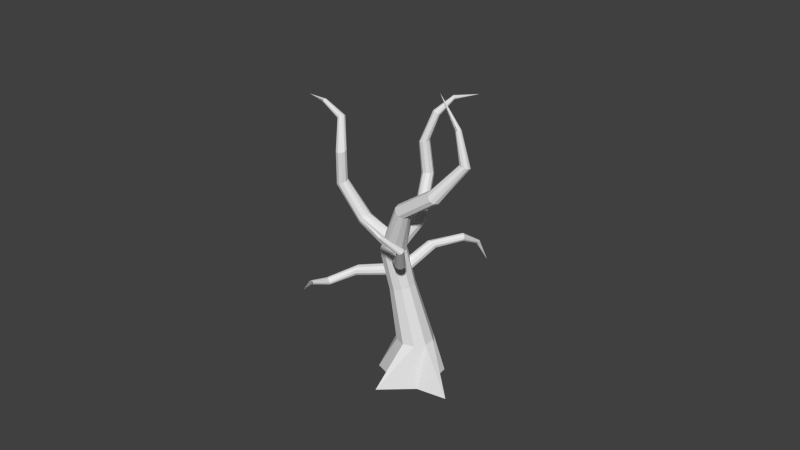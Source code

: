 # Source: Tree.blend  (saved by Blender 2.72.0; exported with 4.5.12 LTS)
import bpy
from mathutils import Matrix  # noqa: F401  (used for matrix-valued properties, if any)

bpy.ops.wm.read_factory_settings(use_empty=True)
scene = bpy.context.scene
scene.name = 'Scene'

# ---- collections
col_collection_1 = bpy.data.collections.new('Collection 1'); scene.collection.children.link(col_collection_1)

# ---- world
world_world = bpy.data.worlds.new('World'); scene.world = world_world
world_world.color = (0.05088, 0.05088, 0.05088)
world_world.use_sun_shadow = False
world_world.sun_shadow_jitter_overblur = 0.0
world_world.cycles.sampling_method = 'MANUAL'
world_world.cycles.sample_map_resolution = 256

# ---- meshes
me_circle_007 = bpy.data.meshes.new('Circle.007')
me_circle_007.from_pydata([(8.032, -4.308, 15.3), (7.718, -4.321, 15.35), (7.47, -4.517, 15.37), (7.383, -4.822, 15.36), (7.489, -5.118, 15.32), (7.748, -5.293, 15.27), (8.061, -5.28, 15.22), (8.309, -5.084, 15.2), (8.397, -4.779, 15.21), (8.291, -4.483, 15.25), (7.383, -4.822, 15.36), (7.489, -5.118, 15.32), (7.748, -5.293, 15.27), (8.061, -5.28, 15.22), (8.309, -5.084, 15.2), (8.032, -4.308, 15.3), (7.718, -4.321, 15.35), (7.47, -4.517, 15.37), (7.383, -4.822, 15.36), (7.489, -5.118, 15.32), (7.748, -5.293, 15.27), (8.061, -5.28, 15.22), (8.309, -5.084, 15.2), (8.397, -4.779, 15.21), (8.291, -4.483, 15.25), (7.383, -4.822, 15.36), (7.489, -5.118, 15.32), (7.748, -5.293, 15.27), (8.061, -5.28, 15.22), (8.309, -5.084, 15.2), (9.316, -3.806, 17.75), (9.055, -3.804, 17.86), (8.839, -3.97, 17.95), (8.752, -4.239, 17.97), (8.826, -4.509, 17.92), (9.033, -4.678, 17.83), (9.295, -4.679, 17.72), (9.51, -4.514, 17.63), (9.598, -4.244, 17.61), (9.524, -3.974, 17.66), (8.752, -4.239, 17.97), (8.826, -4.509, 17.92), (9.033, -4.678, 17.83), (9.295, -4.679, 17.72), (9.51, -4.514, 17.63), (9.584, -2.724, 20.06), (9.4, -2.68, 19.98), (9.212, -2.757, 19.93), (9.092, -2.925, 19.95), (9.085, -3.122, 20.02), (9.195, -3.27, 20.11), (9.379, -3.314, 20.2), (9.567, -3.237, 20.24), (9.687, -3.069, 20.23), (9.694, -2.873, 20.16), (9.092, -2.925, 19.95), (9.085, -3.122, 20.02), (9.195, -3.27, 20.11), (9.379, -3.314, 20.2), (9.567, -3.237, 20.24), (8.049, -2.794, 21.68), (8.013, -2.776, 21.57), (7.967, -2.827, 21.48), (7.928, -2.927, 21.44), (7.911, -3.039, 21.46), (7.923, -3.119, 21.54), (7.959, -3.137, 21.65), (8.006, -3.086, 21.74), (8.045, -2.986, 21.79), (8.061, -2.874, 21.76), (7.928, -2.927, 21.44), (7.911, -3.039, 21.46), (7.923, -3.119, 21.54), (7.959, -3.137, 21.65), (8.006, -3.086, 21.74), (5.688, -2.754, 22.33), (7.603, -6.345, 14.17), (7.736, -6.302, 14.45), (7.757, -6.102, 14.7), (7.659, -5.822, 14.81), (7.478, -5.569, 14.74), (7.285, -5.44, 14.53), (7.152, -5.483, 14.24), (7.131, -5.683, 14.0), (7.229, -5.963, 13.89), (7.41, -6.216, 13.95), (7.659, -5.822, 14.81), (7.478, -5.569, 14.74), (7.285, -5.44, 14.53), (7.152, -5.483, 14.24), (7.131, -5.683, 14.0), (7.603, -6.345, 14.17), (7.736, -6.302, 14.45), (7.757, -6.102, 14.7), (7.659, -5.822, 14.81), (7.478, -5.569, 14.74), (7.285, -5.44, 14.53), (7.152, -5.483, 14.24), (7.131, -5.683, 14.0), (7.229, -5.963, 13.89), (7.41, -6.216, 13.95), (7.659, -5.822, 14.81), (7.478, -5.569, 14.74), (7.285, -5.44, 14.53), (7.152, -5.483, 14.24), (7.131, -5.683, 14.0), (5.505, -8.204, 14.39), (5.573, -8.215, 14.66), (5.551, -8.076, 14.91), (5.448, -7.843, 15.04), (5.303, -7.603, 14.99), (5.172, -7.448, 14.79), (5.104, -7.437, 14.51), (5.126, -7.575, 14.27), (5.229, -7.809, 14.14), (5.374, -8.049, 14.19), (5.448, -7.843, 15.04), (5.303, -7.603, 14.99), (5.172, -7.448, 14.79), (5.104, -7.437, 14.51), (5.126, -7.575, 14.27), (4.344, -10.31, 15.28), (4.524, -10.27, 15.38), (4.617, -10.15, 15.52), (4.587, -9.996, 15.65), (4.446, -9.862, 15.72), (4.248, -9.801, 15.71), (4.069, -9.838, 15.61), (3.976, -9.957, 15.47), (4.006, -10.11, 15.34), (4.146, -10.25, 15.26), (4.587, -9.996, 15.65), (4.446, -9.862, 15.72), (4.248, -9.801, 15.71), (4.069, -9.838, 15.61), (3.976, -9.957, 15.47), (4.054, -10.78, 17.44), (4.155, -10.73, 17.41), (4.218, -10.63, 17.4), (4.217, -10.52, 17.43), (4.153, -10.44, 17.47), (4.051, -10.41, 17.52), (3.949, -10.45, 17.55), (3.887, -10.55, 17.56), (3.888, -10.66, 17.53), (3.952, -10.75, 17.49), (4.217, -10.52, 17.43), (4.153, -10.44, 17.47), (4.051, -10.41, 17.52), (3.949, -10.45, 17.55), (3.887, -10.55, 17.56), (4.92, -10.71, 19.73), (8.586, -4.819, 14.08), (8.673, -4.986, 13.83), (8.564, -5.154, 13.58), (8.301, -5.257, 13.44), (7.984, -5.256, 13.45), (7.735, -5.153, 13.62), (7.648, -4.985, 13.87), (7.757, -4.818, 14.12), (8.02, -4.715, 14.26), (8.337, -4.715, 14.25), (8.301, -5.257, 13.44), (7.984, -5.256, 13.45), (7.735, -5.153, 13.62), (7.648, -4.985, 13.87), (7.757, -4.818, 14.12), (8.586, -4.819, 14.08), (8.673, -4.986, 13.83), (8.564, -5.154, 13.58), (8.301, -5.257, 13.44), (7.984, -5.256, 13.45), (7.735, -5.153, 13.62), (7.648, -4.985, 13.87), (7.757, -4.818, 14.12), (8.02, -4.715, 14.26), (8.337, -4.715, 14.25), (8.301, -5.257, 13.44), (7.984, -5.256, 13.45), (7.735, -5.153, 13.62), (7.648, -4.985, 13.87), (7.757, -4.818, 14.12), (8.902, -2.076, 13.55), (8.993, -2.159, 13.3), (8.909, -2.256, 13.04), (8.682, -2.329, 12.89), (8.399, -2.352, 12.89), (8.167, -2.314, 13.05), (8.076, -2.232, 13.31), (8.16, -2.135, 13.56), (8.387, -2.061, 13.72), (8.67, -2.039, 13.71), (8.682, -2.329, 12.89), (8.399, -2.352, 12.89), (8.167, -2.314, 13.05), (8.076, -2.232, 13.31), (8.16, -2.135, 13.56), (10.06, -0.01528, 12.56), (10.15, -0.192, 12.5), (10.13, -0.355, 12.37), (10.01, -0.442, 12.23), (9.832, -0.4198, 12.12), (9.667, -0.2969, 12.09), (9.577, -0.1202, 12.16), (9.597, 0.04282, 12.28), (9.719, 0.1299, 12.43), (9.897, 0.1077, 12.53), (10.01, -0.442, 12.23), (9.832, -0.4198, 12.12), (9.667, -0.2969, 12.09), (9.577, -0.1202, 12.16), (9.597, 0.04282, 12.28), (10.61, 0.2167, 10.41), (10.63, 0.114, 10.46), (10.59, 0.00749, 10.47), (10.5, -0.06224, 10.44), (10.4, -0.06853, 10.38), (10.33, -0.008962, 10.32), (10.31, 0.0937, 10.27), (10.35, 0.2002, 10.25), (10.44, 0.27, 10.28), (10.54, 0.2763, 10.34), (10.5, -0.06224, 10.44), (10.4, -0.06853, 10.38), (10.33, -0.008962, 10.32), (10.31, 0.0937, 10.27), (10.35, 0.2002, 10.25), (11.43, -0.7995, 8.337), (7.643, -2.994, 16.09), (7.783, -3.274, 15.68), (7.696, -3.516, 15.33), (7.415, -3.627, 15.18), (7.047, -3.564, 15.29), (6.734, -3.352, 15.62), (6.594, -3.071, 16.04), (6.682, -2.829, 16.39), (6.963, -2.718, 16.54), (7.33, -2.781, 16.42), (7.415, -3.627, 15.18), (7.047, -3.564, 15.29), (6.734, -3.352, 15.62), (6.594, -3.071, 16.04), (6.682, -2.829, 16.39), (7.643, -2.994, 16.09), (7.783, -3.274, 15.68), (7.696, -3.516, 15.33), (7.415, -3.627, 15.18), (7.047, -3.564, 15.29), (6.734, -3.352, 15.62), (6.594, -3.071, 16.04), (6.682, -2.829, 16.39), (7.33, -2.781, 16.42), (7.206, -0.7751, 14.76), (7.267, -0.8998, 14.41), (7.102, -1.047, 14.11), (6.775, -1.161, 13.97), (6.409, -1.198, 14.04), (6.145, -1.144, 14.3), (6.084, -1.02, 14.65), (6.249, -0.8721, 14.95), (6.577, -0.758, 15.09), (6.942, -0.7209, 15.02), (6.775, -1.161, 13.97), (6.409, -1.198, 14.04), (6.145, -1.144, 14.3), (6.084, -1.02, 14.65), (6.249, -0.8721, 14.95), (5.078, 2.317, 14.87), (5.179, 2.448, 14.6), (5.125, 2.467, 14.29), (4.937, 2.366, 14.06), (4.686, 2.184, 13.99), (4.468, 1.99, 14.11), (4.368, 1.859, 14.38), (4.422, 1.84, 14.7), (4.61, 1.941, 14.93), (4.861, 2.123, 15.0), (4.937, 2.366, 14.06), (4.686, 2.184, 13.99), (4.468, 1.99, 14.11), (4.368, 1.859, 14.38), (4.422, 1.84, 14.7), (5.078, 2.317, 14.87), (5.179, 2.448, 14.6), (5.125, 2.467, 14.29), (4.937, 2.366, 14.06), (4.686, 2.184, 13.99), (4.468, 1.99, 14.11), (4.368, 1.859, 14.38), (4.422, 1.84, 14.7), (4.61, 1.941, 14.93), (4.861, 2.123, 15.0), (4.937, 2.366, 14.06), (4.686, 2.184, 13.99), (4.468, 1.99, 14.11), (4.368, 1.859, 14.38), (4.422, 1.84, 14.7), (3.699, 4.241, 16.39), (3.756, 4.418, 16.17), (3.681, 4.492, 15.91), (3.503, 4.433, 15.7), (3.289, 4.264, 15.62), (3.122, 4.05, 15.7), (3.064, 3.872, 15.91), (3.139, 3.799, 16.18), (3.317, 3.858, 16.39), (3.531, 4.026, 16.47), (3.503, 4.433, 15.7), (3.289, 4.264, 15.62), (3.122, 4.05, 15.7), (3.064, 3.872, 15.91), (3.139, 3.799, 16.18), (3.26, 6.584, 17.33), (3.415, 6.584, 17.2), (3.458, 6.575, 16.99), (3.373, 6.559, 16.8), (3.194, 6.543, 16.7), (2.988, 6.533, 16.72), (2.833, 6.533, 16.86), (2.79, 6.543, 17.06), (2.874, 6.558, 17.25), (3.054, 6.574, 17.36), (3.373, 6.559, 16.8), (3.194, 6.543, 16.7), (2.988, 6.533, 16.72), (2.833, 6.533, 16.86), (2.79, 6.543, 17.06), (3.061, 8.43, 16.1), (3.144, 8.355, 16.07), (3.171, 8.269, 16.0), (3.133, 8.205, 15.91), (3.043, 8.188, 15.84), (2.936, 8.224, 15.81), (2.854, 8.299, 15.84), (2.826, 8.385, 15.91), (2.865, 8.449, 16.0), (2.955, 8.466, 16.07), (3.133, 8.205, 15.91), (3.043, 8.188, 15.84), (2.936, 8.224, 15.81), (2.854, 8.299, 15.84), (2.826, 8.385, 15.91), (3.778, 9.735, 14.16), (6.427, -3.406, 15.76), (6.449, -3.877, 15.54), (6.456, -4.312, 15.55), (6.446, -4.543, 15.79), (6.422, -4.483, 16.17), (6.395, -4.154, 16.55), (6.373, -3.683, 16.78), (6.366, -3.249, 16.77), (6.376, -3.018, 16.53), (6.4, -3.078, 16.14), (6.446, -4.543, 15.79), (6.422, -4.483, 16.17), (6.395, -4.154, 16.55), (6.373, -3.683, 16.78), (6.366, -3.249, 16.77), (6.427, -3.406, 15.76), (6.449, -3.877, 15.54), (6.456, -4.312, 15.55), (6.446, -4.543, 15.79), (6.422, -4.483, 16.17), (6.395, -4.154, 16.55), (6.373, -3.683, 16.78), (6.366, -3.249, 16.77), (6.4, -3.078, 16.14), (3.81, -3.373, 15.99), (3.733, -3.715, 15.86), (3.68, -4.073, 15.96), (3.671, -4.31, 16.25), (3.711, -4.336, 16.62), (3.784, -4.14, 16.93), (3.862, -3.798, 17.06), (3.915, -3.44, 16.97), (3.923, -3.203, 16.67), (3.883, -3.178, 16.3), (3.671, -4.31, 16.25), (3.711, -4.336, 16.62), (3.784, -4.14, 16.93), (3.862, -3.798, 17.06), (3.915, -3.44, 16.97), (1.1, -1.98, 18.19), (0.8527, -2.112, 18.04), (0.6644, -2.367, 18.03), (0.6069, -2.648, 18.17), (0.7024, -2.847, 18.39), (0.9142, -2.889, 18.62), (1.162, -2.757, 18.77), (1.35, -2.502, 18.78), (1.407, -2.221, 18.65), (1.312, -2.022, 18.42), (0.6069, -2.648, 18.17), (0.7024, -2.847, 18.39), (0.9142, -2.889, 18.62), (1.162, -2.757, 18.77), (1.35, -2.502, 18.78), (1.1, -1.98, 18.19), (0.8527, -2.112, 18.04), (0.6644, -2.367, 18.03), (0.6069, -2.648, 18.17), (0.7024, -2.847, 18.39), (0.9142, -2.889, 18.62), (1.162, -2.757, 18.77), (1.35, -2.502, 18.78), (1.407, -2.221, 18.65), (1.312, -2.022, 18.42), (0.6069, -2.648, 18.17), (0.7024, -2.847, 18.39), (0.9142, -2.889, 18.62), (1.162, -2.757, 18.77), (1.35, -2.502, 18.78), (0.1869, 0.06077, 19.89), (-0.07266, -0.007443, 19.8), (-0.2829, -0.1973, 19.82), (-0.3635, -0.4363, 19.95), (-0.2837, -0.6332, 20.14), (-0.07395, -0.7127, 20.31), (0.1856, -0.6445, 20.41), (0.3958, -0.4546, 20.38), (0.4764, -0.2156, 20.25), (0.3966, -0.01874, 20.06), (-0.3635, -0.4363, 19.95), (-0.2837, -0.6332, 20.14), (-0.07395, -0.7127, 20.31), (0.1856, -0.6445, 20.41), (0.3958, -0.4546, 20.38), (-1.306, 2.032, 20.57), (-1.368, 1.946, 20.39), (-1.466, 1.782, 20.31), (-1.562, 1.603, 20.36), (-1.619, 1.478, 20.51), (-1.616, 1.453, 20.72), (-1.554, 1.54, 20.9), (-1.456, 1.703, 20.98), (-1.361, 1.882, 20.93), (-1.303, 2.007, 20.78), (-1.562, 1.603, 20.36), (-1.619, 1.478, 20.51), (-1.616, 1.453, 20.72), (-1.554, 1.54, 20.9), (-1.456, 1.703, 20.98), (-3.536, 1.989, 20.57), (-3.481, 1.94, 20.49), (-3.445, 1.839, 20.44), (-3.442, 1.725, 20.46), (-3.473, 1.641, 20.53), (-3.527, 1.62, 20.64), (-3.582, 1.67, 20.72), (-3.617, 1.771, 20.77), (-3.62, 1.885, 20.75), (-3.589, 1.968, 20.67), (-3.442, 1.725, 20.46), (-3.473, 1.641, 20.53), (-3.527, 1.62, 20.64), (-3.582, 1.67, 20.72), (-3.617, 1.771, 20.77), (-5.616, 1.236, 19.53), (13.13, -11.59, 7.21), (10.75, -12.12, 6.154), (11.57, -12.77, 7.764), (10.2, -14.13, 8.72), (11.87, -13.85, 9.591), (12.3, -14.97, 11.6), (14.59, -12.79, 10.14), (17.08, -11.59, 10.28), (14.71, -11.56, 8.391), (14.44, -10.72, 6.929), (11.55, -8.621, 9.18), (10.69, -9.126, 9.265), (10.18, -9.772, 9.837), (10.23, -10.31, 10.68), (10.8, -10.54, 11.46), (11.68, -10.37, 11.9), (12.54, -9.868, 11.81), (13.05, -9.221, 11.24), (13.0, -8.68, 10.4), (12.43, -8.451, 9.614), (8.785, -5.72, 12.43), (8.296, -6.225, 12.38), (8.016, -6.78, 12.71), (8.051, -7.174, 13.29), (8.388, -7.256, 13.9), (8.898, -6.995, 14.31), (9.386, -6.49, 14.36), (9.666, -5.935, 14.03), (9.631, -5.541, 13.45), (9.295, -5.459, 12.84), (8.051, -7.174, 13.29), (8.388, -7.256, 13.9), (8.898, -6.995, 14.31), (9.386, -6.49, 14.36), (9.666, -5.935, 14.03), (8.785, -5.72, 12.43), (8.296, -6.225, 12.38), (8.016, -6.78, 12.71), (8.051, -7.174, 13.29), (8.388, -7.256, 13.9), (8.898, -6.995, 14.31), (9.386, -6.49, 14.36), (9.666, -5.935, 14.03), (9.631, -5.541, 13.45), (9.295, -5.459, 12.84), (8.051, -7.174, 13.29), (8.388, -7.256, 13.9), (8.898, -6.995, 14.31), (9.386, -6.49, 14.36), (9.666, -5.935, 14.03), (6.849, -3.573, 14.35), (6.261, -3.96, 14.39), (5.917, -4.436, 14.77), (5.947, -4.82, 15.36), (6.34, -4.965, 15.93), (6.946, -4.815, 16.25), (7.533, -4.429, 16.22), (7.877, -3.953, 15.83), (7.847, -3.569, 15.24), (7.454, -3.424, 14.67), (5.947, -4.82, 15.36), (6.34, -4.965, 15.93), (6.946, -4.815, 16.25), (7.533, -4.429, 16.22), (7.877, -3.953, 15.83), (7.204, -0.3648, 18.29), (6.793, -0.2787, 18.33), (6.439, -0.3849, 18.53), (6.276, -0.6427, 18.82), (6.368, -0.9538, 19.09), (6.679, -1.199, 19.23), (7.089, -1.285, 19.2), (7.444, -1.179, 19.0), (7.606, -0.9214, 18.71), (7.515, -0.6103, 18.44), (6.276, -0.6427, 18.82), (6.368, -0.9538, 19.09), (6.679, -1.199, 19.23), (7.089, -1.285, 19.2), (7.444, -1.179, 19.0), (7.204, -0.3648, 18.29), (6.793, -0.2787, 18.33), (6.439, -0.3849, 18.53), (6.276, -0.6427, 18.82), (6.368, -0.9538, 19.09), (6.679, -1.199, 19.23), (7.089, -1.285, 19.2), (7.444, -1.179, 19.0), (7.606, -0.9214, 18.71), (7.515, -0.6103, 18.44), (6.276, -0.6427, 18.82), (6.368, -0.9538, 19.09), (6.679, -1.199, 19.23), (7.089, -1.285, 19.2), (7.444, -1.179, 19.0), (9.183, 2.301, 20.01), (8.848, 2.456, 20.09), (8.546, 2.432, 20.31), (8.393, 2.237, 20.6), (8.446, 1.946, 20.83), (8.685, 1.67, 20.93), (9.019, 1.514, 20.85), (9.321, 1.539, 20.62), (9.475, 1.734, 20.34), (9.422, 2.025, 20.1), (8.393, 2.237, 20.6), (8.446, 1.946, 20.83), (8.685, 1.67, 20.93), (9.019, 1.514, 20.85), (9.321, 1.539, 20.62), (9.898, 5.493, 20.96), (9.655, 5.476, 20.83), (9.392, 5.398, 20.86), (9.209, 5.288, 21.03), (9.177, 5.188, 21.29), (9.308, 5.136, 21.53), (9.551, 5.153, 21.65), (9.814, 5.232, 21.63), (9.996, 5.342, 21.45), (10.03, 5.442, 21.2), (9.209, 5.288, 21.03), (9.177, 5.188, 21.29), (9.308, 5.136, 21.53), (9.551, 5.153, 21.65), (9.814, 5.232, 21.63), (8.005, 7.296, 22.35), (7.951, 7.21, 22.24), (7.875, 7.081, 22.2), (7.805, 6.959, 22.27), (7.768, 6.89, 22.4), (7.779, 6.901, 22.55), (7.833, 6.987, 22.67), (7.91, 7.116, 22.7), (7.98, 7.238, 22.64), (8.016, 7.307, 22.5), (7.805, 6.959, 22.27), (7.768, 6.89, 22.4), (7.779, 6.901, 22.55), (7.833, 6.987, 22.67), (7.91, 7.116, 22.7), (4.958, 8.364, 22.74)], [(236, 235), (239, 238), (240, 239), (241, 240), (242, 241), (238, 231), (351, 350), (354, 353), (355, 354), (356, 355), (357, 356), (353, 346)], [(12, 11, 26, 27), (0, 1, 16, 15), (14, 13, 28, 29), (2, 3, 18, 17), (29, 28, 43, 44), (17, 18, 33, 32), (22, 29, 44, 37), (19, 20, 35, 34), (9, 0, 15, 24), (7, 8, 23, 22), (10, 3, 18, 25), (5, 6, 21, 20), (3, 4, 19, 18), (1, 2, 17, 16), (13, 12, 27, 28), (11, 10, 25, 26), (8, 9, 24, 23), (6, 7, 22, 21), (4, 5, 20, 19), (7, 14, 29, 22), (32, 33, 48, 47), (37, 44, 59, 52), (34, 35, 50, 49), (36, 37, 52, 51), (15, 16, 31, 30), (27, 26, 41, 42), (24, 15, 30, 39), (22, 23, 38, 37), (25, 18, 33, 40), (20, 21, 36, 35), (18, 19, 34, 33), (16, 17, 32, 31), (28, 27, 42, 43), (26, 25, 40, 41), (23, 24, 39, 38), (21, 22, 37, 36), (52, 59, 74, 67), (49, 50, 65, 64), (51, 52, 67, 66), (53, 54, 69, 68), (44, 43, 58, 59), (30, 31, 46, 45), (42, 41, 56, 57), (39, 30, 45, 54), (37, 38, 53, 52), (40, 33, 48, 55), (35, 36, 51, 50), (33, 34, 49, 48), (31, 32, 47, 46), (43, 42, 57, 58), (41, 40, 55, 56), (38, 39, 54, 53), (47, 48, 63, 62), (59, 58, 73, 74), (45, 46, 61, 60), (57, 56, 71, 72), (54, 45, 60, 69), (52, 53, 68, 67), (55, 48, 63, 70), (50, 51, 66, 65), (48, 49, 64, 63), (46, 47, 62, 61), (58, 57, 72, 73), (56, 55, 70, 71), (64, 65, 75), (66, 67, 75), (68, 69, 75), (71, 70, 75), (67, 74, 75), (62, 63, 75), (74, 73, 75), (60, 61, 75), (72, 71, 75), (69, 60, 75), (67, 68, 75), (70, 63, 75), (65, 66, 75), (63, 64, 75), (61, 62, 75), (73, 72, 75), (88, 87, 102, 103), (76, 77, 92, 91), (90, 89, 104, 105), (78, 79, 94, 93), (105, 104, 119, 120), (93, 94, 109, 108), (98, 105, 120, 113), (95, 96, 111, 110), (85, 76, 91, 100), (83, 84, 99, 98), (86, 79, 94, 101), (81, 82, 97, 96), (79, 80, 95, 94), (77, 78, 93, 92), (89, 88, 103, 104), (87, 86, 101, 102), (84, 85, 100, 99), (82, 83, 98, 97), (80, 81, 96, 95), (83, 90, 105, 98), (108, 109, 124, 123), (113, 120, 135, 128), (110, 111, 126, 125), (112, 113, 128, 127), (91, 92, 107, 106), (103, 102, 117, 118), (100, 91, 106, 115), (98, 99, 114, 113), (101, 94, 109, 116), (96, 97, 112, 111), (94, 95, 110, 109), (92, 93, 108, 107), (104, 103, 118, 119), (102, 101, 116, 117), (99, 100, 115, 114), (97, 98, 113, 112), (128, 135, 150, 143), (125, 126, 141, 140), (127, 128, 143, 142), (129, 130, 145, 144), (120, 119, 134, 135), (106, 107, 122, 121), (118, 117, 132, 133), (115, 106, 121, 130), (113, 114, 129, 128), (116, 109, 124, 131), (111, 112, 127, 126), (109, 110, 125, 124), (107, 108, 123, 122), (119, 118, 133, 134), (117, 116, 131, 132), (114, 115, 130, 129), (123, 124, 139, 138), (135, 134, 149, 150), (121, 122, 137, 136), (133, 132, 147, 148), (130, 121, 136, 145), (128, 129, 144, 143), (131, 124, 139, 146), (126, 127, 142, 141), (124, 125, 140, 139), (122, 123, 138, 137), (134, 133, 148, 149), (132, 131, 146, 147), (140, 141, 151), (142, 143, 151), (144, 145, 151), (147, 146, 151), (143, 150, 151), (138, 139, 151), (150, 149, 151), (136, 137, 151), (148, 147, 151), (145, 136, 151), (143, 144, 151), (146, 139, 151), (141, 142, 151), (139, 140, 151), (137, 138, 151), (149, 148, 151), (164, 163, 178, 179), (152, 153, 168, 167), (166, 165, 180, 181), (154, 155, 170, 169), (181, 180, 195, 196), (169, 170, 185, 184), (174, 181, 196, 189), (171, 172, 187, 186), (161, 152, 167, 176), (159, 160, 175, 174), (162, 155, 170, 177), (157, 158, 173, 172), (155, 156, 171, 170), (153, 154, 169, 168), (165, 164, 179, 180), (163, 162, 177, 178), (160, 161, 176, 175), (158, 159, 174, 173), (156, 157, 172, 171), (159, 166, 181, 174), (184, 185, 200, 199), (189, 196, 211, 204), (186, 187, 202, 201), (188, 189, 204, 203), (167, 168, 183, 182), (179, 178, 193, 194), (176, 167, 182, 191), (174, 175, 190, 189), (177, 170, 185, 192), (172, 173, 188, 187), (170, 171, 186, 185), (168, 169, 184, 183), (180, 179, 194, 195), (178, 177, 192, 193), (175, 176, 191, 190), (173, 174, 189, 188), (204, 211, 226, 219), (201, 202, 217, 216), (203, 204, 219, 218), (205, 206, 221, 220), (196, 195, 210, 211), (182, 183, 198, 197), (194, 193, 208, 209), (191, 182, 197, 206), (189, 190, 205, 204), (192, 185, 200, 207), (187, 188, 203, 202), (185, 186, 201, 200), (183, 184, 199, 198), (195, 194, 209, 210), (193, 192, 207, 208), (190, 191, 206, 205), (199, 200, 215, 214), (211, 210, 225, 226), (197, 198, 213, 212), (209, 208, 223, 224), (206, 197, 212, 221), (204, 205, 220, 219), (207, 200, 215, 222), (202, 203, 218, 217), (200, 201, 216, 215), (198, 199, 214, 213), (210, 209, 224, 225), (208, 207, 222, 223), (216, 217, 227), (218, 219, 227), (220, 221, 227), (223, 222, 227), (219, 226, 227), (214, 215, 227), (226, 225, 227), (212, 213, 227), (224, 223, 227), (221, 212, 227), (219, 220, 227), (222, 215, 227), (217, 218, 227), (215, 216, 227), (213, 214, 227), (225, 224, 227), (229, 230, 245, 244), (231, 232, 247, 246), (246, 247, 256, 255), (248, 249, 258, 257), (234, 235, 250, 249), (232, 233, 248, 247), (230, 231, 246, 245), (228, 229, 244, 243), (237, 228, 243, 251), (233, 234, 249, 248), (257, 258, 273, 272), (262, 255, 270, 277), (259, 260, 275, 274), (261, 252, 267, 276), (244, 245, 254, 253), (249, 250, 259, 258), (247, 248, 257, 256), (245, 246, 255, 254), (243, 244, 253, 252), (251, 243, 252, 261), (279, 278, 293, 294), (267, 268, 283, 282), (281, 280, 295, 296), (269, 270, 285, 284), (255, 256, 271, 270), (253, 254, 269, 268), (265, 264, 279, 280), (263, 262, 277, 278), (260, 261, 276, 275), (258, 259, 274, 273), (256, 257, 272, 271), (259, 266, 281, 274), (254, 255, 270, 269), (266, 265, 280, 281), (252, 253, 268, 267), (264, 263, 278, 279), (296, 295, 310, 311), (284, 285, 300, 299), (289, 296, 311, 304), (286, 287, 302, 301), (276, 267, 282, 291), (274, 275, 290, 289), (277, 270, 285, 292), (272, 273, 288, 287), (270, 271, 286, 285), (268, 269, 284, 283), (280, 279, 294, 295), (278, 277, 292, 293), (275, 276, 291, 290), (273, 274, 289, 288), (271, 272, 287, 286), (274, 281, 296, 289), (299, 300, 315, 314), (304, 311, 326, 319), (301, 302, 317, 316), (303, 304, 319, 318), (282, 283, 298, 297), (294, 293, 308, 309), (291, 282, 297, 306), (289, 290, 305, 304), (292, 285, 300, 307), (287, 288, 303, 302), (285, 286, 301, 300), (283, 284, 299, 298), (295, 294, 309, 310), (293, 292, 307, 308), (290, 291, 306, 305), (288, 289, 304, 303), (319, 326, 341, 334), (316, 317, 332, 331), (318, 319, 334, 333), (320, 321, 336, 335), (311, 310, 325, 326), (297, 298, 313, 312), (309, 308, 323, 324), (306, 297, 312, 321), (304, 305, 320, 319), (307, 300, 315, 322), (302, 303, 318, 317), (300, 301, 316, 315), (298, 299, 314, 313), (310, 309, 324, 325), (308, 307, 322, 323), (305, 306, 321, 320), (314, 315, 330, 329), (326, 325, 340, 341), (312, 313, 328, 327), (324, 323, 338, 339), (321, 312, 327, 336), (319, 320, 335, 334), (322, 315, 330, 337), (317, 318, 333, 332), (315, 316, 331, 330), (313, 314, 329, 328), (325, 324, 339, 340), (323, 322, 337, 338), (331, 332, 342), (333, 334, 342), (335, 336, 342), (338, 337, 342), (334, 341, 342), (329, 330, 342), (341, 340, 342), (327, 328, 342), (339, 338, 342), (336, 327, 342), (334, 335, 342), (337, 330, 342), (332, 333, 342), (330, 331, 342), (328, 329, 342), (340, 339, 342), (250, 236, 260, 266, 259, 235, 242), (236, 237, 251, 261, 260), (344, 345, 360, 359), (346, 347, 362, 361), (361, 362, 371, 370), (363, 364, 373, 372), (349, 350, 365, 364), (347, 348, 363, 362), (345, 346, 361, 360), (343, 344, 359, 358), (352, 343, 358, 366), (348, 349, 364, 363), (372, 373, 388, 387), (377, 370, 385, 392), (374, 375, 390, 389), (376, 367, 382, 391), (359, 360, 369, 368), (364, 365, 374, 373), (362, 363, 372, 371), (360, 361, 370, 369), (358, 359, 368, 367), (366, 358, 367, 376), (394, 393, 408, 409), (382, 383, 398, 397), (396, 395, 410, 411), (384, 385, 400, 399), (370, 371, 386, 385), (368, 369, 384, 383), (380, 379, 394, 395), (378, 377, 392, 393), (375, 376, 391, 390), (373, 374, 389, 388), (371, 372, 387, 386), (374, 381, 396, 389), (369, 370, 385, 384), (381, 380, 395, 396), (367, 368, 383, 382), (379, 378, 393, 394), (411, 410, 425, 426), (399, 400, 415, 414), (404, 411, 426, 419), (401, 402, 417, 416), (391, 382, 397, 406), (389, 390, 405, 404), (392, 385, 400, 407), (387, 388, 403, 402), (385, 386, 401, 400), (383, 384, 399, 398), (395, 394, 409, 410), (393, 392, 407, 408), (390, 391, 406, 405), (388, 389, 404, 403), (386, 387, 402, 401), (389, 396, 411, 404), (414, 415, 430, 429), (419, 426, 441, 434), (416, 417, 432, 431), (418, 419, 434, 433), (397, 398, 413, 412), (409, 408, 423, 424), (406, 397, 412, 421), (404, 405, 420, 419), (407, 400, 415, 422), (402, 403, 418, 417), (400, 401, 416, 415), (398, 399, 414, 413), (410, 409, 424, 425), (408, 407, 422, 423), (405, 406, 421, 420), (403, 404, 419, 418), (434, 441, 456, 449), (431, 432, 447, 446), (433, 434, 449, 448), (435, 436, 451, 450), (426, 425, 440, 441), (412, 413, 428, 427), (424, 423, 438, 439), (421, 412, 427, 436), (419, 420, 435, 434), (422, 415, 430, 437), (417, 418, 433, 432), (415, 416, 431, 430), (413, 414, 429, 428), (425, 424, 439, 440), (423, 422, 437, 438), (420, 421, 436, 435), (429, 430, 445, 444), (441, 440, 455, 456), (427, 428, 443, 442), (439, 438, 453, 454), (436, 427, 442, 451), (434, 435, 450, 449), (437, 430, 445, 452), (432, 433, 448, 447), (430, 431, 446, 445), (428, 429, 444, 443), (440, 439, 454, 455), (438, 437, 452, 453), (446, 447, 457), (448, 449, 457), (450, 451, 457), (453, 452, 457), (449, 456, 457), (444, 445, 457), (456, 455, 457), (442, 443, 457), (454, 453, 457), (451, 442, 457), (449, 450, 457), (452, 445, 457), (447, 448, 457), (445, 446, 457), (443, 444, 457), (455, 454, 457), (365, 351, 375, 381, 374, 350, 357), (351, 352, 366, 376, 375), (467, 458, 468, 477), (466, 467, 477, 476), (465, 466, 476, 475), (464, 465, 475, 474), (463, 464, 474, 473), (462, 463, 473, 472), (461, 462, 472, 471), (460, 461, 471, 470), (459, 460, 470, 469), (458, 459, 469, 468), (477, 468, 478, 487), (476, 477, 487, 486), (475, 476, 486, 485), (474, 475, 485, 484), (473, 474, 484, 483), (472, 473, 483, 482), (471, 472, 482, 481), (470, 471, 481, 480), (469, 470, 480, 479), (468, 469, 479, 478), (492, 491, 506, 507), (479, 480, 495, 494), (485, 492, 507, 500), (481, 482, 497, 496), (496, 497, 512, 511), (498, 499, 514, 513), (503, 496, 511, 518), (500, 501, 516, 515), (490, 489, 504, 505), (486, 487, 502, 501), (484, 485, 500, 499), (488, 481, 496, 503), (482, 483, 498, 497), (480, 481, 496, 495), (478, 479, 494, 493), (491, 490, 505, 506), (487, 478, 493, 502), (489, 488, 503, 504), (485, 486, 501, 500), (483, 484, 499, 498), (513, 514, 529, 528), (518, 511, 526, 533), (515, 516, 531, 530), (517, 508, 523, 532), (494, 495, 510, 509), (506, 505, 520, 521), (504, 503, 518, 519), (501, 502, 517, 516), (499, 500, 515, 514), (497, 498, 513, 512), (500, 507, 522, 515), (495, 496, 511, 510), (507, 506, 521, 522), (493, 494, 509, 508), (505, 504, 519, 520), (502, 493, 508, 517), (535, 534, 549, 550), (523, 524, 539, 538), (537, 536, 551, 552), (525, 526, 541, 540), (511, 512, 527, 526), (509, 510, 525, 524), (521, 520, 535, 536), (519, 518, 533, 534), (516, 517, 532, 531), (514, 515, 530, 529), (512, 513, 528, 527), (515, 522, 537, 530), (510, 511, 526, 525), (522, 521, 536, 537), (508, 509, 524, 523), (520, 519, 534, 535), (552, 551, 566, 567), (540, 541, 556, 555), (545, 552, 567, 560), (542, 543, 558, 557), (532, 523, 538, 547), (530, 531, 546, 545), (533, 526, 541, 548), (528, 529, 544, 543), (526, 527, 542, 541), (524, 525, 540, 539), (536, 535, 550, 551), (534, 533, 548, 549), (531, 532, 547, 546), (529, 530, 545, 544), (527, 528, 543, 542), (530, 537, 552, 545), (555, 556, 571, 570), (560, 567, 582, 575), (557, 558, 573, 572), (559, 560, 575, 574), (538, 539, 554, 553), (550, 549, 564, 565), (547, 538, 553, 562), (545, 546, 561, 560), (548, 541, 556, 563), (543, 544, 559, 558), (541, 542, 557, 556), (539, 540, 555, 554), (551, 550, 565, 566), (549, 548, 563, 564), (546, 547, 562, 561), (544, 545, 560, 559), (575, 582, 597, 590), (572, 573, 588, 587), (574, 575, 590, 589), (576, 577, 592, 591), (567, 566, 581, 582), (553, 554, 569, 568), (565, 564, 579, 580), (562, 553, 568, 577), (560, 561, 576, 575), (563, 556, 571, 578), (558, 559, 574, 573), (556, 557, 572, 571), (554, 555, 570, 569), (566, 565, 580, 581), (564, 563, 578, 579), (561, 562, 577, 576), (570, 571, 586, 585), (582, 581, 596, 597), (568, 569, 584, 583), (580, 579, 594, 595), (577, 568, 583, 592), (575, 576, 591, 590), (578, 571, 586, 593), (573, 574, 589, 588), (571, 572, 587, 586), (569, 570, 585, 584), (581, 580, 595, 596), (579, 578, 593, 594), (587, 588, 598), (589, 590, 598), (591, 592, 598), (594, 593, 598), (590, 597, 598), (585, 586, 598), (597, 596, 598), (583, 584, 598), (595, 594, 598), (592, 583, 598), (590, 591, 598), (593, 586, 598), (588, 589, 598), (586, 587, 598), (584, 585, 598), (596, 595, 598), (459, 458, 467, 466, 465, 464, 463, 462, 461, 460)])
me_circle_007.use_remesh_preserve_volume = False
me_circle_007.use_remesh_preserve_attributes = False
me_circle_007.use_mirror_vertex_groups = False
me_circle_007.update()

# ---- objects
ob_circle_001 = bpy.data.objects.new('Circle.001', me_circle_007)

# ---- transforms, parenting, visibility, modifiers, constraints
ob_circle_001.location = (-9.208, 14.48, 10.36)
ob_circle_001.rotation_euler = (-5.303, 0.4085, -0.04558)
ob_circle_001.lineart.crease_threshold = 0.0

# ---- collection membership
col_collection_1.objects.link(ob_circle_001)

# ---- scene / render settings (as saved in the file)
scene.frame_start = 1; scene.frame_end = 250; scene.frame_set(1)
scene.render.engine = 'BLENDER_EEVEE_NEXT'
scene.render.resolution_percentage = 50
scene.render.dither_intensity = 0.0
scene.cycles.use_denoising = False
scene.cycles.samples = 10
scene.cycles.sampling_pattern = 'TABULATED_SOBOL'
scene.cycles.light_sampling_threshold = 0.0
scene.cycles.use_adaptive_sampling = False
scene.cycles.use_light_tree = False
scene.cycles.blur_glossy = 0.0
scene.cycles.pixel_filter_type = 'GAUSSIAN'
scene.cycles.sample_clamp_indirect = 0.0
scene.view_settings.view_transform = 'Standard'
bpy.context.view_layer.update()

# ---- added for rendering (the .blend has no active camera and no usable light): camera, sun
cam_auto = bpy.data.cameras.new('AutoCamera')
cam_auto.lens = 50.0
cam_auto.sensor_width = 36.0
cam_auto.clip_end = 1000.0
ob_auto_camera = bpy.data.objects.new('AutoCamera', cam_auto)
scene.collection.objects.link(ob_auto_camera)
ob_auto_camera.location = (49.9533, -61.9385, 55.2293)
ob_auto_camera.rotation_euler = (1.09748, -7.21219e-08, 0.694738)
scene.camera = ob_auto_camera
light_auto_sun = bpy.data.lights.new('AutoSun', 'SUN')
light_auto_sun.energy = 3.0
light_auto_sun.angle = 0.0523599
ob_auto_sun = bpy.data.objects.new('AutoSun', light_auto_sun)
scene.collection.objects.link(ob_auto_sun)
ob_auto_sun.rotation_euler = (0.872665, 0.174533, 0.523599)
bpy.context.view_layer.update()
